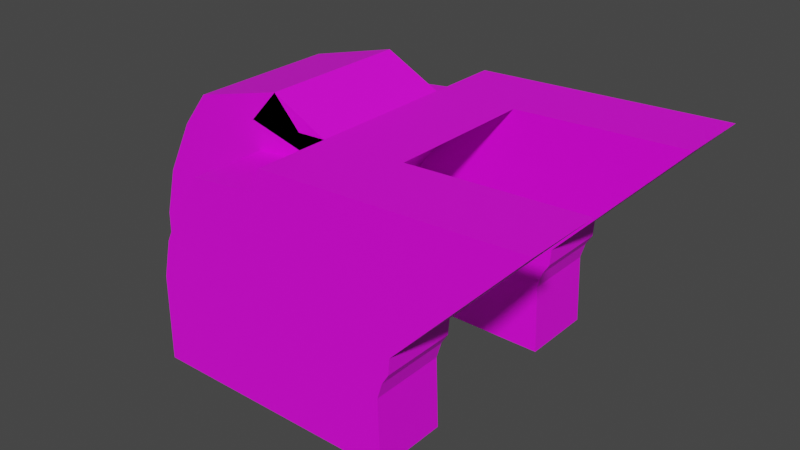 # Source: tunneltube.blend  (saved by Blender 2.92.15; exported with 4.5.12 LTS)
import bpy
from mathutils import Matrix  # noqa: F401  (used for matrix-valued properties, if any)

bpy.ops.wm.read_factory_settings(use_empty=True)
scene = bpy.context.scene
scene.name = 'Scene'

# ---- collections
col_collection = bpy.data.collections.new('Collection'); scene.collection.children.link(col_collection)

# ---- images (referenced by path relative to the original .blend; pixels are not part of the script)
import os
ASSET_DIR = os.environ.get("B2B_ASSET_DIR", "")  # directory of the original .blend (textures are referenced by path, not embedded)
HERE = os.path.dirname(os.path.abspath(__file__))  # packed textures are extracted next to this script under _unpacked/

def load_image(name, relpath, width, height, colorspace="sRGB"):
    """Load a texture the original file referenced (path relative to the .blend, or extracted next to this script)."""
    p = next((c for c in (os.path.join(HERE, relpath), os.path.join(ASSET_DIR, relpath)) if relpath and os.path.exists(c)), "")
    if p:
        img = bpy.data.images.load(p, check_existing=True)
        img.name = name
    else:  # same state as the original file: an image datablock whose file is absent (Cycles renders it pink)
        img = bpy.data.images.new(name, width, height)
        img.source = "FILE"
        img.filepath = "//" + (relpath or name)
    img.colorspace_settings.name = colorspace
    return img
img_clean_metal_jpg = load_image('clean_metal.jpg', 'clean_metal.jpg', 1024, 1024, 'sRGB')

# ---- materials (node trees are filled in below, after node groups)
mat_material_041 = bpy.data.materials.new('Material.041')
mat_material_041.use_transparent_shadow = False

# ---- material node trees
mat_material_041.use_nodes = True; mat_material_041.node_tree.nodes.clear()
_N = mat_material_041.node_tree.nodes; _L = mat_material_041.node_tree.links
n0 = _N.new('ShaderNodeBsdfPrincipled'); n0.name = 'Principled BSDF'; n0.location = (10, 300)
n0.distribution = 'GGX'
n0.subsurface_method = 'BURLEY'
n0.inputs[3].default_value = 1.45
n0.inputs[27].default_value = (0.0, 0.0, 0.0, 1.0)
n0.inputs[28].default_value = 1.0
n1 = _N.new('ShaderNodeOutputMaterial'); n1.name = 'Material Output'; n1.location = (300, 300)
n2 = _N.new('ShaderNodeTexImage'); n2.name = 'Image Texture'; n2.location = (-678, 254)
n2.image = img_clean_metal_jpg
_L.new(n0.outputs[0], n1.inputs[0])
_L.new(n2.outputs[0], n0.inputs[0])
n1.is_active_output = True

# ---- world
world_world = bpy.data.worlds.new('World'); scene.world = world_world
world_world.use_nodes = True; world_world.node_tree.nodes.clear()
_N = world_world.node_tree.nodes; _L = world_world.node_tree.links
n0 = _N.new('ShaderNodeOutputWorld'); n0.name = 'World Output'; n0.location = (300, 300)
n1 = _N.new('ShaderNodeBackground'); n1.name = 'Background'; n1.location = (10, 300)
n1.inputs[0].default_value = (0.05088, 0.05088, 0.05088, 1.0)
_L.new(n1.outputs[0], n0.inputs[0])
n0.is_active_output = True
world_world.color = (0.05088, 0.05088, 0.05088)
world_world.use_sun_shadow = False
world_world.sun_shadow_jitter_overblur = 0.0

# ---- meshes
me_plane_040 = bpy.data.meshes.new('Plane.040')
me_plane_040.from_pydata([(1.0, -1.0, 0.0), (1.0, 1.0, 0.0), (-1.0, -0.5, 0.0), (1.0, -0.5, 0.0), (1.0, 0.5, 0.0), (-1.0, 0.5, 0.0), (0.0, -0.5, 0.0), (0.0, 0.5, 0.0), (-0.5, 1.0, 0.0), (-0.5, -0.5, 0.0), (-0.5, 0.5, 0.0), (-0.5, -1.0, 0.0), (-0.9897, -0.5, 0.7872), (-0.9897, 0.5, 0.7872), (0.00024, -0.5, 0.6456), (0.00024, 0.5, 0.6456), (-0.4947, 1.0, 0.7164), (1.012, -1.0, 0.6976), (-0.4947, -0.5, 0.7164), (-0.4947, 0.5, 0.7164), (-0.4947, -1.0, 0.7164), (0.9844, -1.0, 0.5681), (0.9844, 1.0, 0.5681), (-0.9162, -0.5, 1.191), (0.9844, -0.5, 0.5681), (0.9844, 0.5, 0.5681), (-0.9162, 0.5, 1.191), (0.03407, -0.5, 0.8794), (0.03407, 0.5, 0.8794), (-0.4411, 1.0, 1.035), (1.051, -1.0, 0.786), (-0.4411, -0.5, 1.035), (-0.4411, 0.5, 1.035), (-0.4411, -1.0, 1.035), (1.012, 1.0, 0.6976), (-0.754, -0.5, 1.637), (1.012, -0.5, 0.6976), (1.012, 0.5, 0.6976), (-0.754, 0.5, 1.637), (0.1288, -0.5, 1.167), (0.1288, 0.5, 1.167), (-0.3126, 1.0, 1.402), (-0.3126, -0.5, 1.402), (-0.3126, 0.5, 1.402), (-0.3126, -1.0, 1.402), (1.051, 1.0, 0.786), (-0.5959, -0.5, 1.92), (1.051, -0.5, 0.786), (1.051, 0.5, 0.786), (-0.5959, 0.5, 1.92), (0.2278, -0.5, 1.353), (0.2278, 0.5, 1.353), (-0.184, 1.0, 1.637), (1.774, -1.0, 1.975), (-0.184, -0.5, 1.637), (-0.184, 0.5, 1.637), (-0.184, -1.0, 1.637), (1.058, -1.0, 0.9177), (1.058, 1.0, 0.9177), (-0.05323, -0.5, 2.116), (1.058, -0.5, 0.9177), (1.058, 0.5, 0.9177), (-0.05323, 0.5, 2.116), (0.5025, -0.5, 1.749), (0.5025, 0.5, 1.749), (0.2246, 1.0, 1.701), (0.2246, -0.5, 1.701), (0.2246, 0.5, 1.701), (0.2246, -1.0, 1.701), (1.774, 1.0, 1.975), (-0.2231, -0.5, 1.859), (1.774, -0.5, 1.975), (1.774, 0.5, 1.975), (-0.2231, 0.5, 1.859), (0.7752, -0.5, 1.917), (0.7752, 0.5, 1.917), (0.276, 1.0, 1.888), (0.276, -0.5, 1.888), (0.276, 0.5, 1.888), (0.276, -1.0, 1.888), (-0.6678, -0.3263, 0.0), (-0.6676, -0.3263, 0.6456), (0.03407, -0.25, 0.8794), (-0.6678, 0.3263, 0.0), (-0.6676, 0.3263, 0.6456), (0.03407, 0.25, 0.8794)], [], [(25, 37, 48, 61, 72, 75, 64, 51, 40, 28, 15, 7, 4), (0, 3, 24, 21), (18, 20, 33, 31), (38, 49, 62, 67, 55, 43, 32, 19, 10, 5, 13, 26), (51, 50, 39, 40), (16, 19, 32, 29), (8, 10, 19, 16), (26, 23, 35, 38), (14, 27, 39, 50, 63, 74, 71, 60, 47, 36, 24, 3, 6), (9, 11, 20, 18), (31, 42, 54, 66, 59, 46, 35, 23, 12, 2, 9, 18), (4, 1, 22, 25), (25, 22, 34, 37), (31, 33, 44, 42), (81, 82, 27, 14), (6, 3, 0, 11, 9, 2, 5, 10, 8, 1, 4, 7, 83, 80), (41, 43, 55, 52), (17, 36, 47, 30), (75, 72, 69, 76, 78, 73, 70, 77, 79, 53, 71, 74), (80, 81, 14, 6), (5, 2, 12, 13), (21, 24, 36, 17), (29, 32, 43, 41), (49, 46, 59, 62), (1, 8, 16, 29, 41, 52, 65, 76, 69, 58, 45, 34, 22), (48, 45, 58, 61), (42, 44, 56, 54), (30, 57, 53, 79, 68, 56, 44, 33, 20, 11, 0, 21, 17), (37, 34, 45, 48), (66, 68, 79, 77), (67, 62, 73, 78), (81, 80, 83, 84), (59, 66, 77, 70), (65, 67, 78, 76), (57, 60, 71, 53), (13, 12, 23, 26), (30, 47, 60, 57), (52, 55, 67, 65), (54, 56, 68, 66), (38, 35, 46, 49), (61, 58, 69, 72), (67, 62, 59, 66, 77, 78), (62, 59, 70, 73), (39, 27, 82, 85, 28, 40), (82, 81, 84, 85), (50, 51, 64, 63), (15, 28, 85, 84), (74, 63, 64, 75), (7, 15, 84, 83)])
_uv = me_plane_040.uv_layers.new(name='UVMap')
_uv.uv.foreach_set('vector', [0.6478, 0.6093, 0.6459, 0.6284, 0.6463, 0.6438, 0.6426, 0.6609, 0.6676, 0.8705, 0.5864, 0.7545, 0.5692, 0.7038, 0.5592, 0.6246, 0.557, 0.5907, 0.5586, 0.5445, 0.5634, 0.5117, 0.5844, 0.4314, 0.6676, 0.5403, 0.7862, 0.7059, 0.8344, 0.7059, 0.8344, 0.7877, 0.7862, 0.7877, 0.7379, 0.5315, 0.7862, 0.5315, 0.7862, 0.5779, 0.7379, 0.5779, 0.7051, 0.1893, 0.7106, 0.1375, 0.7383, 0.0, 0.7743, 0.0268, 0.7543, 0.1344, 0.75, 0.177, 0.7495, 0.2368, 0.7541, 0.2831, 0.7743, 0.376, 0.7312, 0.4242, 0.7093, 0.3217, 0.704, 0.2626, 0.3585, 0.6789, 0.2621, 0.6789, 0.2621, 0.6534, 0.3585, 0.6534, 0.7743, 0.1001, 0.8226, 0.1001, 0.8226, 0.1465, 0.7743, 0.1465, 0.7743, 0.0, 0.8226, 1.49e-08, 0.8226, 0.1001, 0.7743, 0.1001, 0.1656, 0.6563, 0.2621, 0.6563, 0.2621, 0.7246, 0.1656, 0.7246, 0.4528, 0.7901, 0.448, 0.7573, 0.4465, 0.7111, 0.4486, 0.6772, 0.4586, 0.598, 0.4758, 0.5474, 0.557, 0.4314, 0.532, 0.6409, 0.5357, 0.6581, 0.5353, 0.6734, 0.5372, 0.6925, 0.557, 0.7615, 0.4738, 0.8705, 0.7379, 0.4314, 0.7862, 0.4314, 0.7862, 0.5315, 0.7379, 0.5315, 0.7131, 0.6188, 0.7136, 0.6786, 0.7179, 0.7212, 0.7379, 0.8288, 0.702, 0.8556, 0.6742, 0.7181, 0.6687, 0.6663, 0.6676, 0.593, 0.673, 0.5339, 0.6948, 0.4314, 0.7379, 0.4796, 0.7177, 0.5725, 0.7862, 0.4314, 0.8344, 0.4314, 0.8344, 0.5132, 0.7862, 0.5132, 0.7862, 0.5132, 0.8344, 0.5132, 0.8344, 0.5315, 0.7862, 0.5315, 0.7379, 0.5779, 0.7862, 0.5779, 0.7862, 0.6338, 0.7379, 0.6338, 0.2862, 0.58, 0.2862, 0.6132, 0.2621, 0.6132, 0.2621, 0.58, 0.6398, 0.1078, 0.5755, 0.1078, 0.5755, 0.0, 0.6719, 0.0, 0.6719, 0.1078, 0.704, 0.1078, 0.704, 0.3235, 0.6719, 0.3235, 0.6719, 0.4314, 0.5755, 0.4314, 0.5755, 0.3235, 0.6398, 0.3235, 0.6398, 0.2696, 0.6398, 0.1618, 0.7743, 0.2025, 0.8226, 0.2025, 0.8226, 0.2399, 0.7743, 0.2399, 0.7862, 0.806, 0.8344, 0.806, 0.8344, 0.8183, 0.7862, 0.8183, 0.511, 0.1078, 0.4465, 0.1078, 0.4465, 0.0, 0.5432, 0.0, 0.5432, 0.1078, 0.5755, 0.1078, 0.5755, 0.3235, 0.5432, 0.3235, 0.5432, 0.4314, 0.4465, 0.4314, 0.4465, 0.3235, 0.511, 0.3235, 0.2862, 0.4872, 0.2862, 0.58, 0.2621, 0.58, 0.2621, 0.4872, 0.1656, 0.4872, 0.2621, 0.4872, 0.2621, 0.5973, 0.1656, 0.5973, 0.7862, 0.7877, 0.8344, 0.7877, 0.8344, 0.806, 0.7862, 0.806, 0.7743, 0.1465, 0.8226, 0.1465, 0.8226, 0.2025, 0.7743, 0.2025, 0.1656, 0.7699, 0.2621, 0.7699, 0.2621, 0.8819, 0.1656, 0.8819, 0.4449, 0.1637, 0.4465, 0.4872, 0.4002, 0.4872, 0.3796, 0.4761, 0.3558, 0.449, 0.3405, 0.4216, 0.306, 0.3343, 0.3238, 0.3228, 0.3166, 0.0, 0.3856, 0.1526, 0.3941, 0.1538, 0.3998, 0.1623, 0.4082, 0.168, 0.7862, 0.5437, 0.8344, 0.5437, 0.8344, 0.5626, 0.7862, 0.5626, 0.7379, 0.6338, 0.7862, 0.6338, 0.7862, 0.6712, 0.7379, 0.6712, 0.218, 0.1538, 0.2265, 0.1526, 0.2954, 0.0, 0.2883, 0.3228, 0.306, 0.3343, 0.2715, 0.4216, 0.2563, 0.449, 0.2324, 0.4761, 0.2118, 0.4872, 0.1656, 0.4872, 0.1672, 0.1637, 0.2038, 0.168, 0.2122, 0.1623, 0.7862, 0.5315, 0.8344, 0.5315, 0.8344, 0.5437, 0.7862, 0.5437, 0.3766, 0.8107, 0.3766, 0.9185, 0.3585, 0.9185, 0.3585, 0.8107, 0.2899, 0.8307, 0.2621, 0.7732, 0.3079, 0.7325, 0.3079, 0.8403, 0.2862, 0.58, 0.2862, 0.4872, 0.3344, 0.4872, 0.3344, 0.58, 0.3079, 0.7996, 0.3358, 0.7421, 0.3538, 0.7325, 0.3538, 0.8403, 0.3766, 0.4872, 0.3766, 0.595, 0.3585, 0.595, 0.3585, 0.4872, 0.7862, 0.8371, 0.8344, 0.8371, 0.8344, 0.9805, 0.7862, 0.9805, 0.1656, 0.5973, 0.2621, 0.5973, 0.2621, 0.6563, 0.1656, 0.6563, 0.7862, 0.8183, 0.8344, 0.8183, 0.8344, 0.8371, 0.7862, 0.8371, 0.7743, 0.2399, 0.8226, 0.2399, 0.8226, 0.3286, 0.7743, 0.3286, 0.7379, 0.6712, 0.7862, 0.6712, 0.7862, 0.7599, 0.7379, 0.7599, 0.1656, 0.7246, 0.2621, 0.7246, 0.2621, 0.7699, 0.1656, 0.7699, 0.7862, 0.5626, 0.8344, 0.5626, 0.8344, 0.7059, 0.7862, 0.7059, 0.3766, 0.595, 0.4048, 0.595, 0.4048, 0.8107, 0.3766, 0.8107, 0.3585, 0.8107, 0.3585, 0.595, 0.4048, 0.595, 0.4048, 0.8107, 0.3594, 0.8107, 0.3594, 0.595, 0.2621, 0.6534, 0.2621, 0.6132, 0.2862, 0.6132, 0.3344, 0.6132, 0.3585, 0.6132, 0.3585, 0.6534, 0.2862, 0.6132, 0.2862, 0.58, 0.3344, 0.58, 0.3344, 0.6132, 0.2621, 0.6789, 0.3585, 0.6789, 0.3585, 0.7325, 0.2621, 0.7325, 0.3585, 0.58, 0.3585, 0.6132, 0.3344, 0.6132, 0.3344, 0.58, 0.4048, 0.4872, 0.4233, 0.4872, 0.4233, 0.7029, 0.4048, 0.7029, 0.3585, 0.4872, 0.3585, 0.58, 0.3344, 0.58, 0.3344, 0.4872])
me_plane_040.materials.append(mat_material_041)
me_plane_040.use_remesh_fix_poles = True
me_plane_040.use_remesh_preserve_attributes = False
me_plane_040.use_mirror_vertex_groups = False
me_plane_040.update()

# ---- objects
ob_plane_003 = bpy.data.objects.new('Plane.003', me_plane_040)

# ---- transforms, parenting, visibility, modifiers, constraints
ob_plane_003.location = (0.0, 0.0, 0.0)
ob_plane_003.scale = (0.5566, 0.4894, 0.4021)
ob_plane_003.lineart.crease_threshold = 0.0

# ---- collection membership
col_collection.objects.link(ob_plane_003)

# ---- scene / render settings (as saved in the file)
scene.frame_start = 1; scene.frame_end = 250; scene.frame_set(126)
scene.render.engine = 'BLENDER_EEVEE_NEXT'
scene.cycles.use_denoising = False
scene.cycles.samples = 128
scene.cycles.sampling_pattern = 'TABULATED_SOBOL'
scene.cycles.use_adaptive_sampling = False
scene.cycles.use_light_tree = False
scene.view_settings.view_transform = 'Filmic'
bpy.context.view_layer.update()

# ---- added for rendering (the .blend has no active camera and no usable light): camera, sun
cam_auto = bpy.data.cameras.new('AutoCamera')
cam_auto.lens = 50.0
cam_auto.sensor_width = 36.0
cam_auto.clip_end = 1000.0
ob_auto_camera = bpy.data.objects.new('AutoCamera', cam_auto)
scene.collection.objects.link(ob_auto_camera)
ob_auto_camera.location = (2.08087, -2.2387, 1.91799)
ob_auto_camera.rotation_euler = (1.09748, -7.21219e-08, 0.694738)
scene.camera = ob_auto_camera
light_auto_sun = bpy.data.lights.new('AutoSun', 'SUN')
light_auto_sun.energy = 3.0
light_auto_sun.angle = 0.0523599
ob_auto_sun = bpy.data.objects.new('AutoSun', light_auto_sun)
scene.collection.objects.link(ob_auto_sun)
ob_auto_sun.rotation_euler = (0.872665, 0.174533, 0.523599)
bpy.context.view_layer.update()
